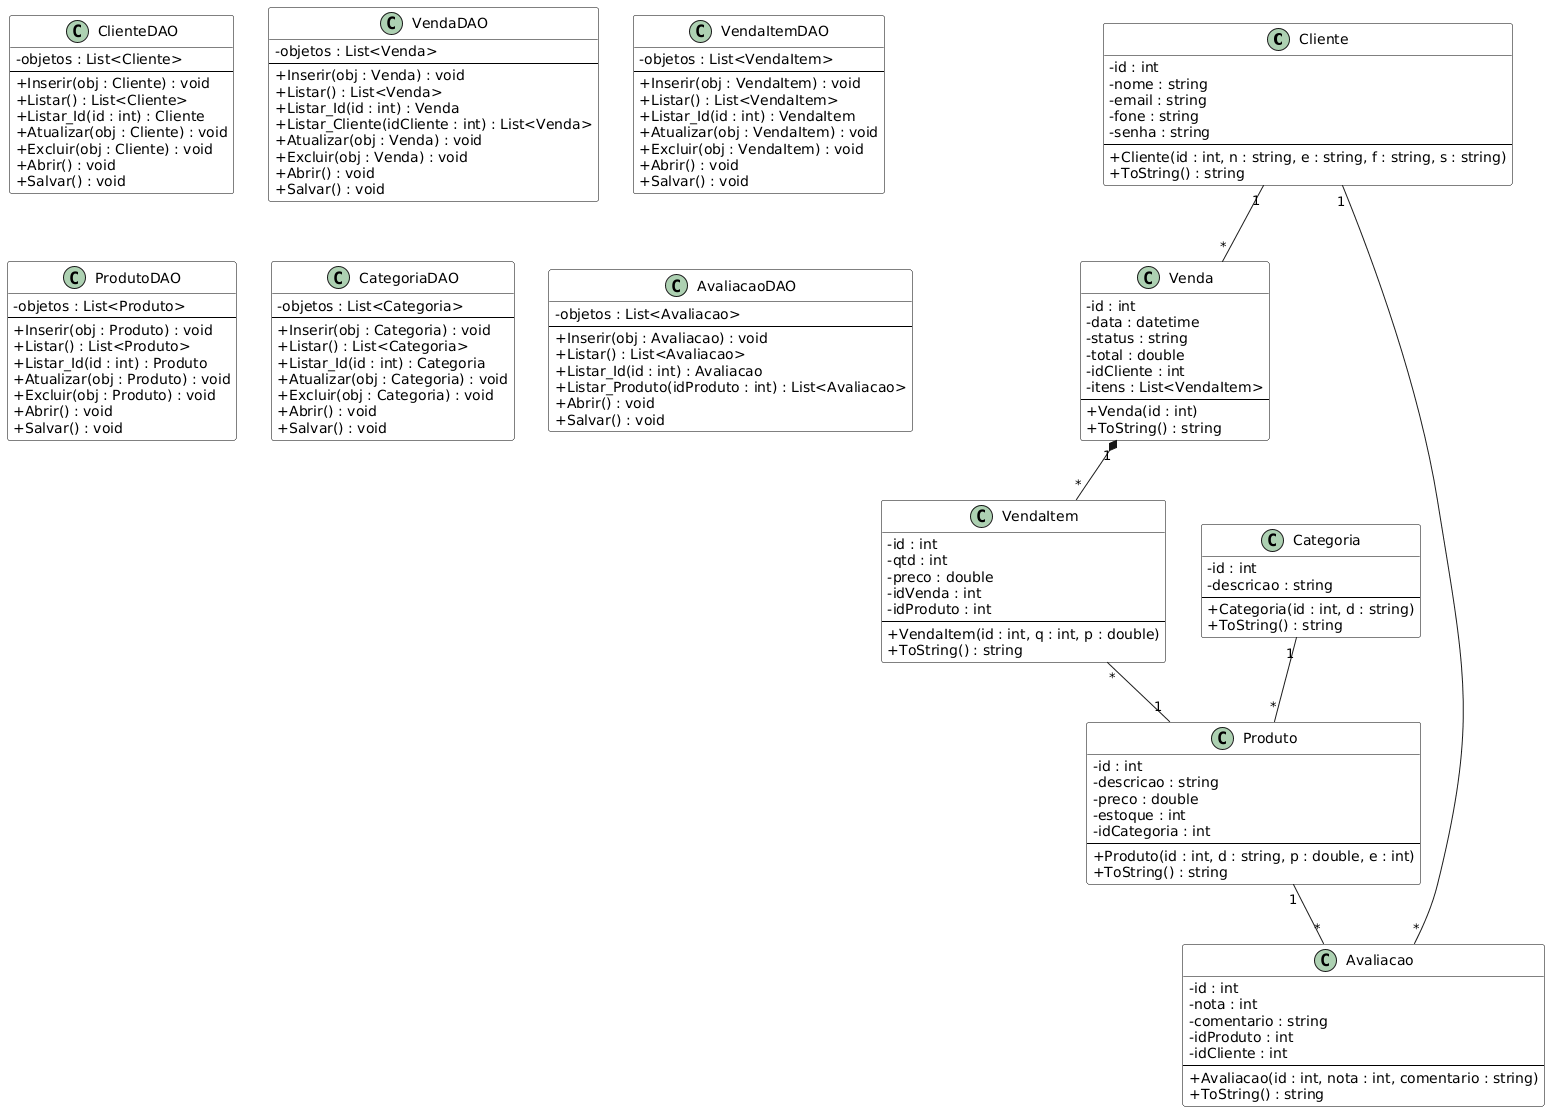

The diagram above was rendered by PlantUML. Its source (embedded in the PNG):
@startuml
skinparam classAttributeIconSize 0
skinparam class {
  BackgroundColor White
  BorderColor Black
}

class Cliente {
  - id : int
  - nome : string
  - email : string
  - fone : string
  - senha : string
  --
  + Cliente(id : int, n : string, e : string, f : string, s : string)
  + ToString() : string
}

class Categoria {
  - id : int
  - descricao : string
  --
  + Categoria(id : int, d : string)
  + ToString() : string
}

class Produto {
  - id : int
  - descricao : string
  - preco : double
  - estoque : int
  - idCategoria : int
  --
  + Produto(id : int, d : string, p : double, e : int)
  + ToString() : string
}

class Venda {
  - id : int
  - data : datetime
  - status : string
  - total : double
  - idCliente : int
  - itens : List<VendaItem>
  --
  + Venda(id : int)
  + ToString() : string
}

class VendaItem {
  - id : int
  - qtd : int
  - preco : double
  - idVenda : int
  - idProduto : int
  --
  + VendaItem(id : int, q : int, p : double)
  + ToString() : string
}

class Avaliacao {
  - id : int
  - nota : int
  - comentario : string
  - idProduto : int
  - idCliente : int
  --
  + Avaliacao(id : int, nota : int, comentario : string)
  + ToString() : string
}

class ClienteDAO {
  - objetos : List<Cliente>
  --
  + Inserir(obj : Cliente) : void
  + Listar() : List<Cliente>
  + Listar_Id(id : int) : Cliente
  + Atualizar(obj : Cliente) : void
  + Excluir(obj : Cliente) : void
  + Abrir() : void
  + Salvar() : void
}

class VendaDAO {
  - objetos : List<Venda>
  --
  + Inserir(obj : Venda) : void
  + Listar() : List<Venda>
  + Listar_Id(id : int) : Venda
  + Listar_Cliente(idCliente : int) : List<Venda>
  + Atualizar(obj : Venda) : void
  + Excluir(obj : Venda) : void
  + Abrir() : void
  + Salvar() : void
}

class VendaItemDAO {
  - objetos : List<VendaItem>
  --
  + Inserir(obj : VendaItem) : void
  + Listar() : List<VendaItem>
  + Listar_Id(id : int) : VendaItem
  + Atualizar(obj : VendaItem) : void
  + Excluir(obj : VendaItem) : void
  + Abrir() : void
  + Salvar() : void
}

class ProdutoDAO {
  - objetos : List<Produto>
  --
  + Inserir(obj : Produto) : void
  + Listar() : List<Produto>
  + Listar_Id(id : int) : Produto
  + Atualizar(obj : Produto) : void
  + Excluir(obj : Produto) : void
  + Abrir() : void
  + Salvar() : void
}

class CategoriaDAO {
  - objetos : List<Categoria>
  --
  + Inserir(obj : Categoria) : void
  + Listar() : List<Categoria>
  + Listar_Id(id : int) : Categoria
  + Atualizar(obj : Categoria) : void
  + Excluir(obj : Categoria) : void
  + Abrir() : void
  + Salvar() : void
}

class AvaliacaoDAO {
  - objetos : List<Avaliacao>
  --
  + Inserir(obj : Avaliacao) : void
  + Listar() : List<Avaliacao>
  + Listar_Id(id : int) : Avaliacao
  + Listar_Produto(idProduto : int) : List<Avaliacao>
  + Abrir() : void
  + Salvar() : void
}

Cliente "1" -- "*" Venda
Categoria "1" -- "*" Produto
Venda "1" *-- "*" VendaItem
VendaItem "*" -- "1" Produto
Cliente "1" -- "*" Avaliacao
Produto "1" -- "*" Avaliacao
@enduml